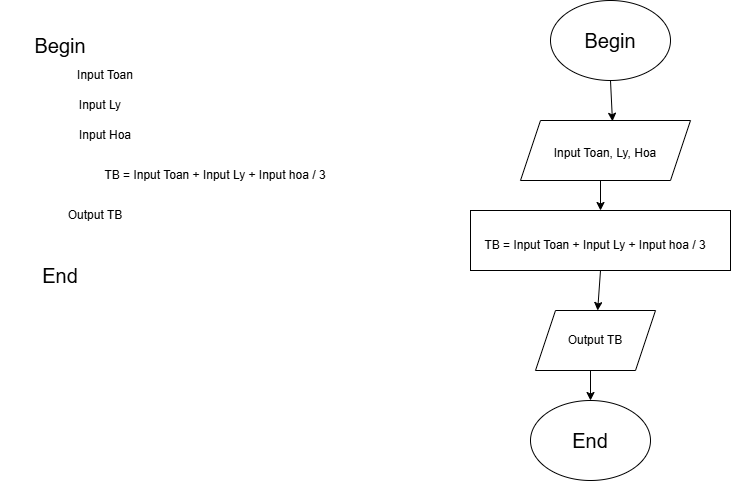

The diagram above was exported from draw.io. Its source (the exported page's mxGraphModel, read from the mxfile embedded in the PNG):
<mxGraphModel dx="1426" dy="701" grid="1" gridSize="10" guides="1" tooltips="1" connect="1" arrows="1" fold="1" page="1" pageScale="1" pageWidth="1169" pageHeight="1654" math="0" shadow="0">
  <root>
    <mxCell id="0" />
    <mxCell id="1" parent="0" />
    <mxCell id="yhVaaKoXanspTzqamzP2-1" parent="1" style="text;html=1;align=center;verticalAlign=middle;whiteSpace=wrap;rounded=0;fontSize=20;" value="Begin" vertex="1">
      <mxGeometry height="30" width="120" x="200" y="240" as="geometry" />
    </mxCell>
    <mxCell id="yhVaaKoXanspTzqamzP2-2" parent="1" style="text;html=1;align=center;verticalAlign=middle;whiteSpace=wrap;rounded=0;" value="Input Toan" vertex="1">
      <mxGeometry height="30" width="110" x="250" y="270" as="geometry" />
    </mxCell>
    <mxCell id="yhVaaKoXanspTzqamzP2-4" parent="1" style="text;html=1;align=center;verticalAlign=middle;whiteSpace=wrap;rounded=0;fontSize=20;" value="End" vertex="1">
      <mxGeometry height="30" width="120" x="200" y="470" as="geometry" />
    </mxCell>
    <mxCell id="yhVaaKoXanspTzqamzP2-6" parent="1" style="text;html=1;align=center;verticalAlign=middle;whiteSpace=wrap;rounded=0;" value="Input Ly" vertex="1">
      <mxGeometry height="30" width="120" x="240" y="300" as="geometry" />
    </mxCell>
    <mxCell id="yhVaaKoXanspTzqamzP2-7" parent="1" style="text;html=1;align=center;verticalAlign=middle;whiteSpace=wrap;rounded=0;" value="Input Hoa" vertex="1">
      <mxGeometry height="30" width="120" x="245" y="330" as="geometry" />
    </mxCell>
    <mxCell id="yhVaaKoXanspTzqamzP2-8" parent="1" style="text;html=1;whiteSpace=wrap;strokeColor=none;fillColor=none;align=center;verticalAlign=middle;rounded=0;" value="TB =&amp;nbsp;Input Toan + Input Ly + Input hoa / 3&lt;span style=&quot;color: rgba(0, 0, 0, 0); font-family: monospace; font-size: 0px; text-align: start; text-wrap-mode: nowrap;&quot;&gt;%3CmxGraphModel%3E%3Croot%3E%3CmxCell%20id%3D%220%22%2F%3E%3CmxCell%20id%3D%221%22%20parent%3D%220%22%2F%3E%3CmxCell%20id%3D%222%22%20parent%3D%221%22%20style%3D%22text%3Bhtml%3D1%3Balign%3Dcenter%3BverticalAlign%3Dmiddle%3BwhiteSpace%3Dwrap%3Brounded%3D0%3B%22%20value%3D%22Input%20Toan%22%20vertex%3D%221%22%3E%3CmxGeometry%20height%3D%2230%22%20width%3D%22110%22%20x%3D%22250%22%20y%3D%22270%22%20as%3D%22geometry%22%2F%3E%3C%2FmxCell%3E%3C%2Froot%3E%3C%2FmxGraphModel%3E%3CmxGraphModel%3E%3Croot%3E%3CmxCell%20id%3D%220%22%2F%3E%3CmxCell%20id%3D%221%22%20parent%3D%220%22%2F%3E%3CmxCell%20id%3D%222%22%20parent%3D%221%22%20style%3D%22text%3Bhtml%3D1%3Balign%3Dcenter%3BverticalAlign%3Dmiddle%3BwhiteSpace%3Dwrap%3Brounded%3D0%3B%22%20value%3D%22Input%20Toan%22%20vertex%3D%221%22%3E%3CmxGeometry%20height%3D%2230%22%20width%3D%22110%22%20x%3D%22250%22%20y%3D%22270%22%20as%3D%22geometry%22%2F%3E%3C%2FmxCell%3E%3C%2Froot%3E%3C%2FmxGraphModel%3E&amp;nbsp;&lt;/span&gt;" vertex="1">
      <mxGeometry height="30" width="310" x="260" y="370" as="geometry" />
    </mxCell>
    <mxCell id="yhVaaKoXanspTzqamzP2-9" parent="1" style="text;html=1;whiteSpace=wrap;strokeColor=none;fillColor=none;align=center;verticalAlign=middle;rounded=0;" value="Output TB" vertex="1">
      <mxGeometry height="30" width="60" x="265" y="410" as="geometry" />
    </mxCell>
    <mxCell id="yhVaaKoXanspTzqamzP2-10" parent="1" style="ellipse;whiteSpace=wrap;html=1;" value="" vertex="1">
      <mxGeometry height="80" width="120" x="750" y="210" as="geometry" />
    </mxCell>
    <mxCell id="yhVaaKoXanspTzqamzP2-11" parent="1" style="text;html=1;align=center;verticalAlign=middle;whiteSpace=wrap;rounded=0;fontSize=20;" value="Begin" vertex="1">
      <mxGeometry height="30" width="120" x="750" y="235" as="geometry" />
    </mxCell>
    <mxCell id="yhVaaKoXanspTzqamzP2-12" parent="1" style="shape=parallelogram;perimeter=parallelogramPerimeter;whiteSpace=wrap;html=1;fixedSize=1;" value="" vertex="1">
      <mxGeometry height="60" width="170" x="720" y="330" as="geometry" />
    </mxCell>
    <mxCell id="yhVaaKoXanspTzqamzP2-13" parent="1" style="text;html=1;align=center;verticalAlign=middle;whiteSpace=wrap;rounded=0;" value="Input Toan, Ly, Hoa" vertex="1">
      <mxGeometry height="35" width="110" x="750" y="345" as="geometry" />
    </mxCell>
    <mxCell id="yhVaaKoXanspTzqamzP2-17" parent="1" style="rounded=0;whiteSpace=wrap;html=1;" value="" vertex="1">
      <mxGeometry height="60" width="260" x="670" y="420" as="geometry" />
    </mxCell>
    <mxCell id="yhVaaKoXanspTzqamzP2-18" parent="1" style="text;html=1;whiteSpace=wrap;strokeColor=none;fillColor=none;align=center;verticalAlign=middle;rounded=0;" value="TB =&amp;nbsp;Input Toan + Input Ly + Input hoa / 3&lt;span style=&quot;color: rgba(0, 0, 0, 0); font-family: monospace; font-size: 0px; text-align: start; text-wrap-mode: nowrap;&quot;&gt;%3CmxGraphModel%3E%3Croot%3E%3CmxCell%20id%3D%220%22%2F%3E%3CmxCell%20id%3D%221%22%20parent%3D%220%22%2F%3E%3CmxCell%20id%3D%222%22%20parent%3D%221%22%20style%3D%22text%3Bhtml%3D1%3Balign%3Dcenter%3BverticalAlign%3Dmiddle%3BwhiteSpace%3Dwrap%3Brounded%3D0%3B%22%20value%3D%22Input%20Toan%22%20vertex%3D%221%22%3E%3CmxGeometry%20height%3D%2230%22%20width%3D%22110%22%20x%3D%22250%22%20y%3D%22270%22%20as%3D%22geometry%22%2F%3E%3C%2FmxCell%3E%3C%2Froot%3E%3C%2FmxGraphModel%3E%3CmxGraphModel%3E%3Croot%3E%3CmxCell%20id%3D%220%22%2F%3E%3CmxCell%20id%3D%221%22%20parent%3D%220%22%2F%3E%3CmxCell%20id%3D%222%22%20parent%3D%221%22%20style%3D%22text%3Bhtml%3D1%3Balign%3Dcenter%3BverticalAlign%3Dmiddle%3BwhiteSpace%3Dwrap%3Brounded%3D0%3B%22%20value%3D%22Input%20Toan%22%20vertex%3D%221%22%3E%3CmxGeometry%20height%3D%2230%22%20width%3D%22110%22%20x%3D%22250%22%20y%3D%22270%22%20as%3D%22geometry%22%2F%3E%3C%2FmxCell%3E%3C%2Froot%3E%3C%2FmxGraphModel%3E&amp;nbsp;&lt;/span&gt;" vertex="1">
      <mxGeometry height="30" width="310" x="640" y="440" as="geometry" />
    </mxCell>
    <mxCell id="yhVaaKoXanspTzqamzP2-19" parent="1" style="shape=parallelogram;perimeter=parallelogramPerimeter;whiteSpace=wrap;html=1;fixedSize=1;" value="" vertex="1">
      <mxGeometry height="60" width="120" x="735" y="520" as="geometry" />
    </mxCell>
    <mxCell id="yhVaaKoXanspTzqamzP2-21" parent="1" style="text;html=1;whiteSpace=wrap;strokeColor=none;fillColor=none;align=center;verticalAlign=middle;rounded=0;" value="Output TB" vertex="1">
      <mxGeometry height="30" width="60" x="765" y="535" as="geometry" />
    </mxCell>
    <mxCell id="yhVaaKoXanspTzqamzP2-22" parent="1" style="ellipse;whiteSpace=wrap;html=1;" value="" vertex="1">
      <mxGeometry height="80" width="120" x="730" y="610" as="geometry" />
    </mxCell>
    <mxCell id="yhVaaKoXanspTzqamzP2-23" parent="1" style="text;html=1;align=center;verticalAlign=middle;whiteSpace=wrap;rounded=0;fontSize=20;" value="End" vertex="1">
      <mxGeometry height="30" width="120" x="730" y="635" as="geometry" />
    </mxCell>
    <mxCell id="ULbp4UWsYn7T0nsqSqqJ-1" edge="1" parent="1" style="endArrow=classic;html=1;rounded=0;entryX=0.541;entryY=0.013;entryDx=0;entryDy=0;entryPerimeter=0;" target="yhVaaKoXanspTzqamzP2-12" value="">
      <mxGeometry height="50" relative="1" width="50" as="geometry">
        <mxPoint x="810" y="290" as="sourcePoint" />
        <mxPoint x="860" y="240" as="targetPoint" />
      </mxGeometry>
    </mxCell>
    <mxCell id="ULbp4UWsYn7T0nsqSqqJ-2" edge="1" parent="1" style="endArrow=classic;html=1;rounded=0;entryX=0.5;entryY=0;entryDx=0;entryDy=0;" target="yhVaaKoXanspTzqamzP2-17" value="">
      <mxGeometry height="50" relative="1" width="50" as="geometry">
        <mxPoint x="800" y="390" as="sourcePoint" />
        <mxPoint x="800" y="410" as="targetPoint" />
      </mxGeometry>
    </mxCell>
    <mxCell id="ULbp4UWsYn7T0nsqSqqJ-3" edge="1" parent="1" style="endArrow=classic;html=1;rounded=0;" target="yhVaaKoXanspTzqamzP2-19" value="">
      <mxGeometry height="50" relative="1" width="50" as="geometry">
        <mxPoint x="800" y="480" as="sourcePoint" />
        <mxPoint x="850" y="430" as="targetPoint" />
      </mxGeometry>
    </mxCell>
    <mxCell id="ULbp4UWsYn7T0nsqSqqJ-4" edge="1" parent="1" style="endArrow=classic;html=1;rounded=0;entryX=0.5;entryY=0;entryDx=0;entryDy=0;" target="yhVaaKoXanspTzqamzP2-22" value="">
      <mxGeometry height="50" relative="1" width="50" as="geometry">
        <mxPoint x="790" y="580" as="sourcePoint" />
        <mxPoint x="840" y="530" as="targetPoint" />
      </mxGeometry>
    </mxCell>
  </root>
</mxGraphModel>